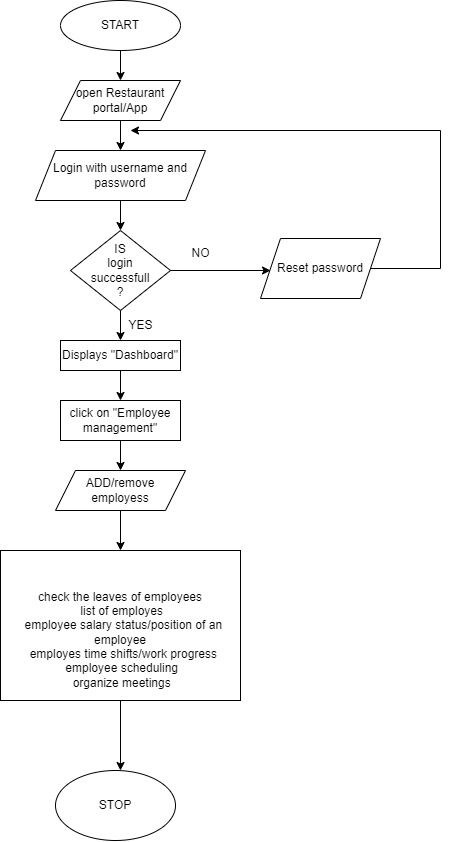

The diagram above was exported from draw.io. Its source (the exported page's mxGraphModel, read from the mxfile embedded in the PNG):
<mxGraphModel dx="1750" dy="902" grid="1" gridSize="10" guides="1" tooltips="1" connect="1" arrows="1" fold="1" page="1" pageScale="1" pageWidth="827" pageHeight="1169" math="0" shadow="0">
  <root>
    <mxCell id="0" />
    <mxCell id="1" parent="0" />
    <mxCell id="VOdvdyDpTRtbWIlz2Y_X-1" value="START" style="ellipse;whiteSpace=wrap;html=1;" vertex="1" parent="1">
      <mxGeometry x="260" y="10" width="120" height="50" as="geometry" />
    </mxCell>
    <mxCell id="VOdvdyDpTRtbWIlz2Y_X-2" value="" style="endArrow=classic;html=1;rounded=0;exitX=0.5;exitY=1;exitDx=0;exitDy=0;" edge="1" parent="1" source="VOdvdyDpTRtbWIlz2Y_X-1">
      <mxGeometry width="50" height="50" relative="1" as="geometry">
        <mxPoint x="320" y="70" as="sourcePoint" />
        <mxPoint x="320" y="90" as="targetPoint" />
        <Array as="points" />
      </mxGeometry>
    </mxCell>
    <mxCell id="VOdvdyDpTRtbWIlz2Y_X-3" value="open Restaurant portal/App" style="shape=parallelogram;perimeter=parallelogramPerimeter;whiteSpace=wrap;html=1;fixedSize=1;" vertex="1" parent="1">
      <mxGeometry x="260" y="90" width="120" height="40" as="geometry" />
    </mxCell>
    <mxCell id="VOdvdyDpTRtbWIlz2Y_X-4" value="" style="endArrow=classic;html=1;rounded=0;exitX=0.5;exitY=1;exitDx=0;exitDy=0;" edge="1" parent="1" source="VOdvdyDpTRtbWIlz2Y_X-3">
      <mxGeometry width="50" height="50" relative="1" as="geometry">
        <mxPoint x="390" y="300" as="sourcePoint" />
        <mxPoint x="320" y="160" as="targetPoint" />
      </mxGeometry>
    </mxCell>
    <mxCell id="VOdvdyDpTRtbWIlz2Y_X-5" value="Login with username and password" style="shape=parallelogram;perimeter=parallelogramPerimeter;whiteSpace=wrap;html=1;fixedSize=1;" vertex="1" parent="1">
      <mxGeometry x="235" y="160" width="170" height="50" as="geometry" />
    </mxCell>
    <mxCell id="VOdvdyDpTRtbWIlz2Y_X-6" value="" style="endArrow=classic;html=1;rounded=0;exitX=0.5;exitY=1;exitDx=0;exitDy=0;" edge="1" parent="1" source="VOdvdyDpTRtbWIlz2Y_X-5">
      <mxGeometry width="50" height="50" relative="1" as="geometry">
        <mxPoint x="150" y="290" as="sourcePoint" />
        <mxPoint x="320" y="240" as="targetPoint" />
      </mxGeometry>
    </mxCell>
    <mxCell id="VOdvdyDpTRtbWIlz2Y_X-7" value="IS&lt;br&gt;login&lt;br&gt;successfull&lt;br&gt;?" style="rhombus;whiteSpace=wrap;html=1;" vertex="1" parent="1">
      <mxGeometry x="270" y="240" width="100" height="80" as="geometry" />
    </mxCell>
    <mxCell id="VOdvdyDpTRtbWIlz2Y_X-8" value="" style="endArrow=classic;html=1;rounded=0;exitX=0.5;exitY=1;exitDx=0;exitDy=0;" edge="1" parent="1" source="VOdvdyDpTRtbWIlz2Y_X-7">
      <mxGeometry width="50" height="50" relative="1" as="geometry">
        <mxPoint x="150" y="270" as="sourcePoint" />
        <mxPoint x="320" y="350" as="targetPoint" />
      </mxGeometry>
    </mxCell>
    <mxCell id="VOdvdyDpTRtbWIlz2Y_X-9" value="Displays &quot;Dashboard&quot;" style="rounded=0;whiteSpace=wrap;html=1;" vertex="1" parent="1">
      <mxGeometry x="260" y="350" width="120" height="30" as="geometry" />
    </mxCell>
    <mxCell id="VOdvdyDpTRtbWIlz2Y_X-10" value="YES" style="text;html=1;align=center;verticalAlign=middle;resizable=0;points=[];autosize=1;strokeColor=none;fillColor=none;" vertex="1" parent="1">
      <mxGeometry x="315" y="320" width="50" height="30" as="geometry" />
    </mxCell>
    <mxCell id="VOdvdyDpTRtbWIlz2Y_X-11" value="" style="endArrow=classic;html=1;rounded=0;exitX=0.5;exitY=1;exitDx=0;exitDy=0;" edge="1" parent="1" source="VOdvdyDpTRtbWIlz2Y_X-9" target="VOdvdyDpTRtbWIlz2Y_X-12">
      <mxGeometry width="50" height="50" relative="1" as="geometry">
        <mxPoint x="150" y="410" as="sourcePoint" />
        <mxPoint x="320" y="420" as="targetPoint" />
      </mxGeometry>
    </mxCell>
    <mxCell id="VOdvdyDpTRtbWIlz2Y_X-12" value="click on &quot;Employee management&quot;" style="rounded=0;whiteSpace=wrap;html=1;" vertex="1" parent="1">
      <mxGeometry x="260" y="410" width="120" height="40" as="geometry" />
    </mxCell>
    <mxCell id="VOdvdyDpTRtbWIlz2Y_X-13" value="" style="endArrow=classic;html=1;rounded=0;exitX=0.5;exitY=1;exitDx=0;exitDy=0;" edge="1" parent="1" source="VOdvdyDpTRtbWIlz2Y_X-12">
      <mxGeometry width="50" height="50" relative="1" as="geometry">
        <mxPoint x="150" y="460" as="sourcePoint" />
        <mxPoint x="320" y="480" as="targetPoint" />
      </mxGeometry>
    </mxCell>
    <mxCell id="VOdvdyDpTRtbWIlz2Y_X-18" value="&lt;br&gt;&lt;br&gt;&lt;div&gt;&lt;div&gt;check the leaves of employees&lt;/div&gt;&lt;div&gt;&lt;span style=&quot;background-color: initial;&quot;&gt;&amp;nbsp;list of employes&lt;/span&gt;&lt;/div&gt;&lt;div&gt;&amp;nbsp; employee salary status/position of an employee&lt;/div&gt;&lt;div&gt;&amp;nbsp; employes time shifts/work progress&lt;/div&gt;&lt;div&gt;&amp;nbsp;employee scheduling&lt;/div&gt;&lt;div&gt;&amp;nbsp;organize meetings&lt;/div&gt;&lt;/div&gt;" style="rounded=0;whiteSpace=wrap;html=1;" vertex="1" parent="1">
      <mxGeometry x="200" y="560" width="240" height="150" as="geometry" />
    </mxCell>
    <mxCell id="VOdvdyDpTRtbWIlz2Y_X-23" value="STOP" style="ellipse;whiteSpace=wrap;html=1;" vertex="1" parent="1">
      <mxGeometry x="255" y="780" width="120" height="70" as="geometry" />
    </mxCell>
    <mxCell id="VOdvdyDpTRtbWIlz2Y_X-25" value="" style="endArrow=classic;html=1;rounded=0;exitX=1;exitY=0.5;exitDx=0;exitDy=0;" edge="1" parent="1" source="VOdvdyDpTRtbWIlz2Y_X-7">
      <mxGeometry width="50" height="50" relative="1" as="geometry">
        <mxPoint x="360" y="430" as="sourcePoint" />
        <mxPoint x="470" y="280" as="targetPoint" />
      </mxGeometry>
    </mxCell>
    <mxCell id="VOdvdyDpTRtbWIlz2Y_X-26" value="NO" style="text;html=1;align=center;verticalAlign=middle;resizable=0;points=[];autosize=1;strokeColor=none;fillColor=none;" vertex="1" parent="1">
      <mxGeometry x="380" y="248" width="40" height="30" as="geometry" />
    </mxCell>
    <mxCell id="VOdvdyDpTRtbWIlz2Y_X-27" value="Reset password" style="shape=parallelogram;perimeter=parallelogramPerimeter;whiteSpace=wrap;html=1;fixedSize=1;" vertex="1" parent="1">
      <mxGeometry x="460" y="248" width="120" height="60" as="geometry" />
    </mxCell>
    <mxCell id="VOdvdyDpTRtbWIlz2Y_X-28" value="" style="endArrow=classic;html=1;rounded=0;exitX=1;exitY=0.5;exitDx=0;exitDy=0;" edge="1" parent="1" source="VOdvdyDpTRtbWIlz2Y_X-27">
      <mxGeometry width="50" height="50" relative="1" as="geometry">
        <mxPoint x="360" y="430" as="sourcePoint" />
        <mxPoint x="330" y="140" as="targetPoint" />
        <Array as="points">
          <mxPoint x="640" y="278" />
          <mxPoint x="640" y="140" />
        </Array>
      </mxGeometry>
    </mxCell>
    <mxCell id="VOdvdyDpTRtbWIlz2Y_X-30" value="ADD/remove employess" style="shape=parallelogram;perimeter=parallelogramPerimeter;whiteSpace=wrap;html=1;fixedSize=1;" vertex="1" parent="1">
      <mxGeometry x="255" y="480" width="130" height="40" as="geometry" />
    </mxCell>
    <mxCell id="VOdvdyDpTRtbWIlz2Y_X-31" value="" style="endArrow=classic;html=1;rounded=0;exitX=0.5;exitY=1;exitDx=0;exitDy=0;" edge="1" parent="1" source="VOdvdyDpTRtbWIlz2Y_X-30">
      <mxGeometry width="50" height="50" relative="1" as="geometry">
        <mxPoint x="600" y="500" as="sourcePoint" />
        <mxPoint x="320" y="560" as="targetPoint" />
      </mxGeometry>
    </mxCell>
    <mxCell id="VOdvdyDpTRtbWIlz2Y_X-32" value="" style="endArrow=classic;html=1;rounded=0;exitX=0.5;exitY=1;exitDx=0;exitDy=0;" edge="1" parent="1" source="VOdvdyDpTRtbWIlz2Y_X-18">
      <mxGeometry width="50" height="50" relative="1" as="geometry">
        <mxPoint x="260" y="710" as="sourcePoint" />
        <mxPoint x="320" y="780" as="targetPoint" />
      </mxGeometry>
    </mxCell>
  </root>
</mxGraphModel>